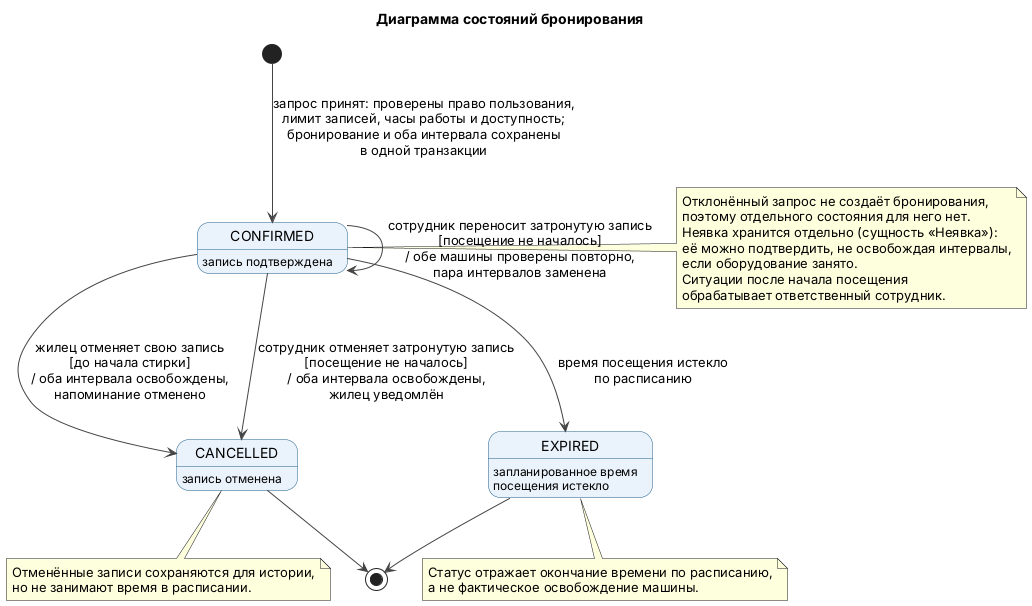

The diagram above was rendered by PlantUML. Its source (embedded in the PNG):
@startuml state_booking
title Диаграмма состояний бронирования
skinparam defaultFontName SansSerif
skinparam shadowing false
skinparam state {
  BackgroundColor #EAF2FB
  BorderColor #1F5F8B
  ArrowColor #444444
}
hide empty description

[*] --> CONFIRMED : запрос принят: проверены право пользования,\nлимит записей, часы работы и доступность;\nбронирование и оба интервала сохранены\nв одной транзакции

state CONFIRMED : запись подтверждена
state CANCELLED : запись отменена
state EXPIRED : запланированное время\nпосещения истекло

CONFIRMED --> CANCELLED : жилец отменяет свою запись\n[до начала стирки]\n/ оба интервала освобождены,\nнапоминание отменено
CONFIRMED --> CANCELLED : сотрудник отменяет затронутую запись\n[посещение не началось]\n/ оба интервала освобождены,\nжилец уведомлён
CONFIRMED --> CONFIRMED : сотрудник переносит затронутую запись\n[посещение не началось]\n/ обе машины проверены повторно,\nпара интервалов заменена
CONFIRMED --> EXPIRED : время посещения истекло\nпо расписанию

CANCELLED --> [*]
EXPIRED --> [*]

note right of CONFIRMED
  Отклонённый запрос не создаёт бронирования,
  поэтому отдельного состояния для него нет.
  Неявка хранится отдельно (сущность «Неявка»):
  её можно подтвердить, не освобождая интервалы,
  если оборудование занято.
  Ситуации после начала посещения
  обрабатывает ответственный сотрудник.
end note

note bottom of CANCELLED
  Отменённые записи сохраняются для истории,
  но не занимают время в расписании.
end note

note bottom of EXPIRED
  Статус отражает окончание времени по расписанию,
  а не фактическое освобождение машины.
end note
@enduml